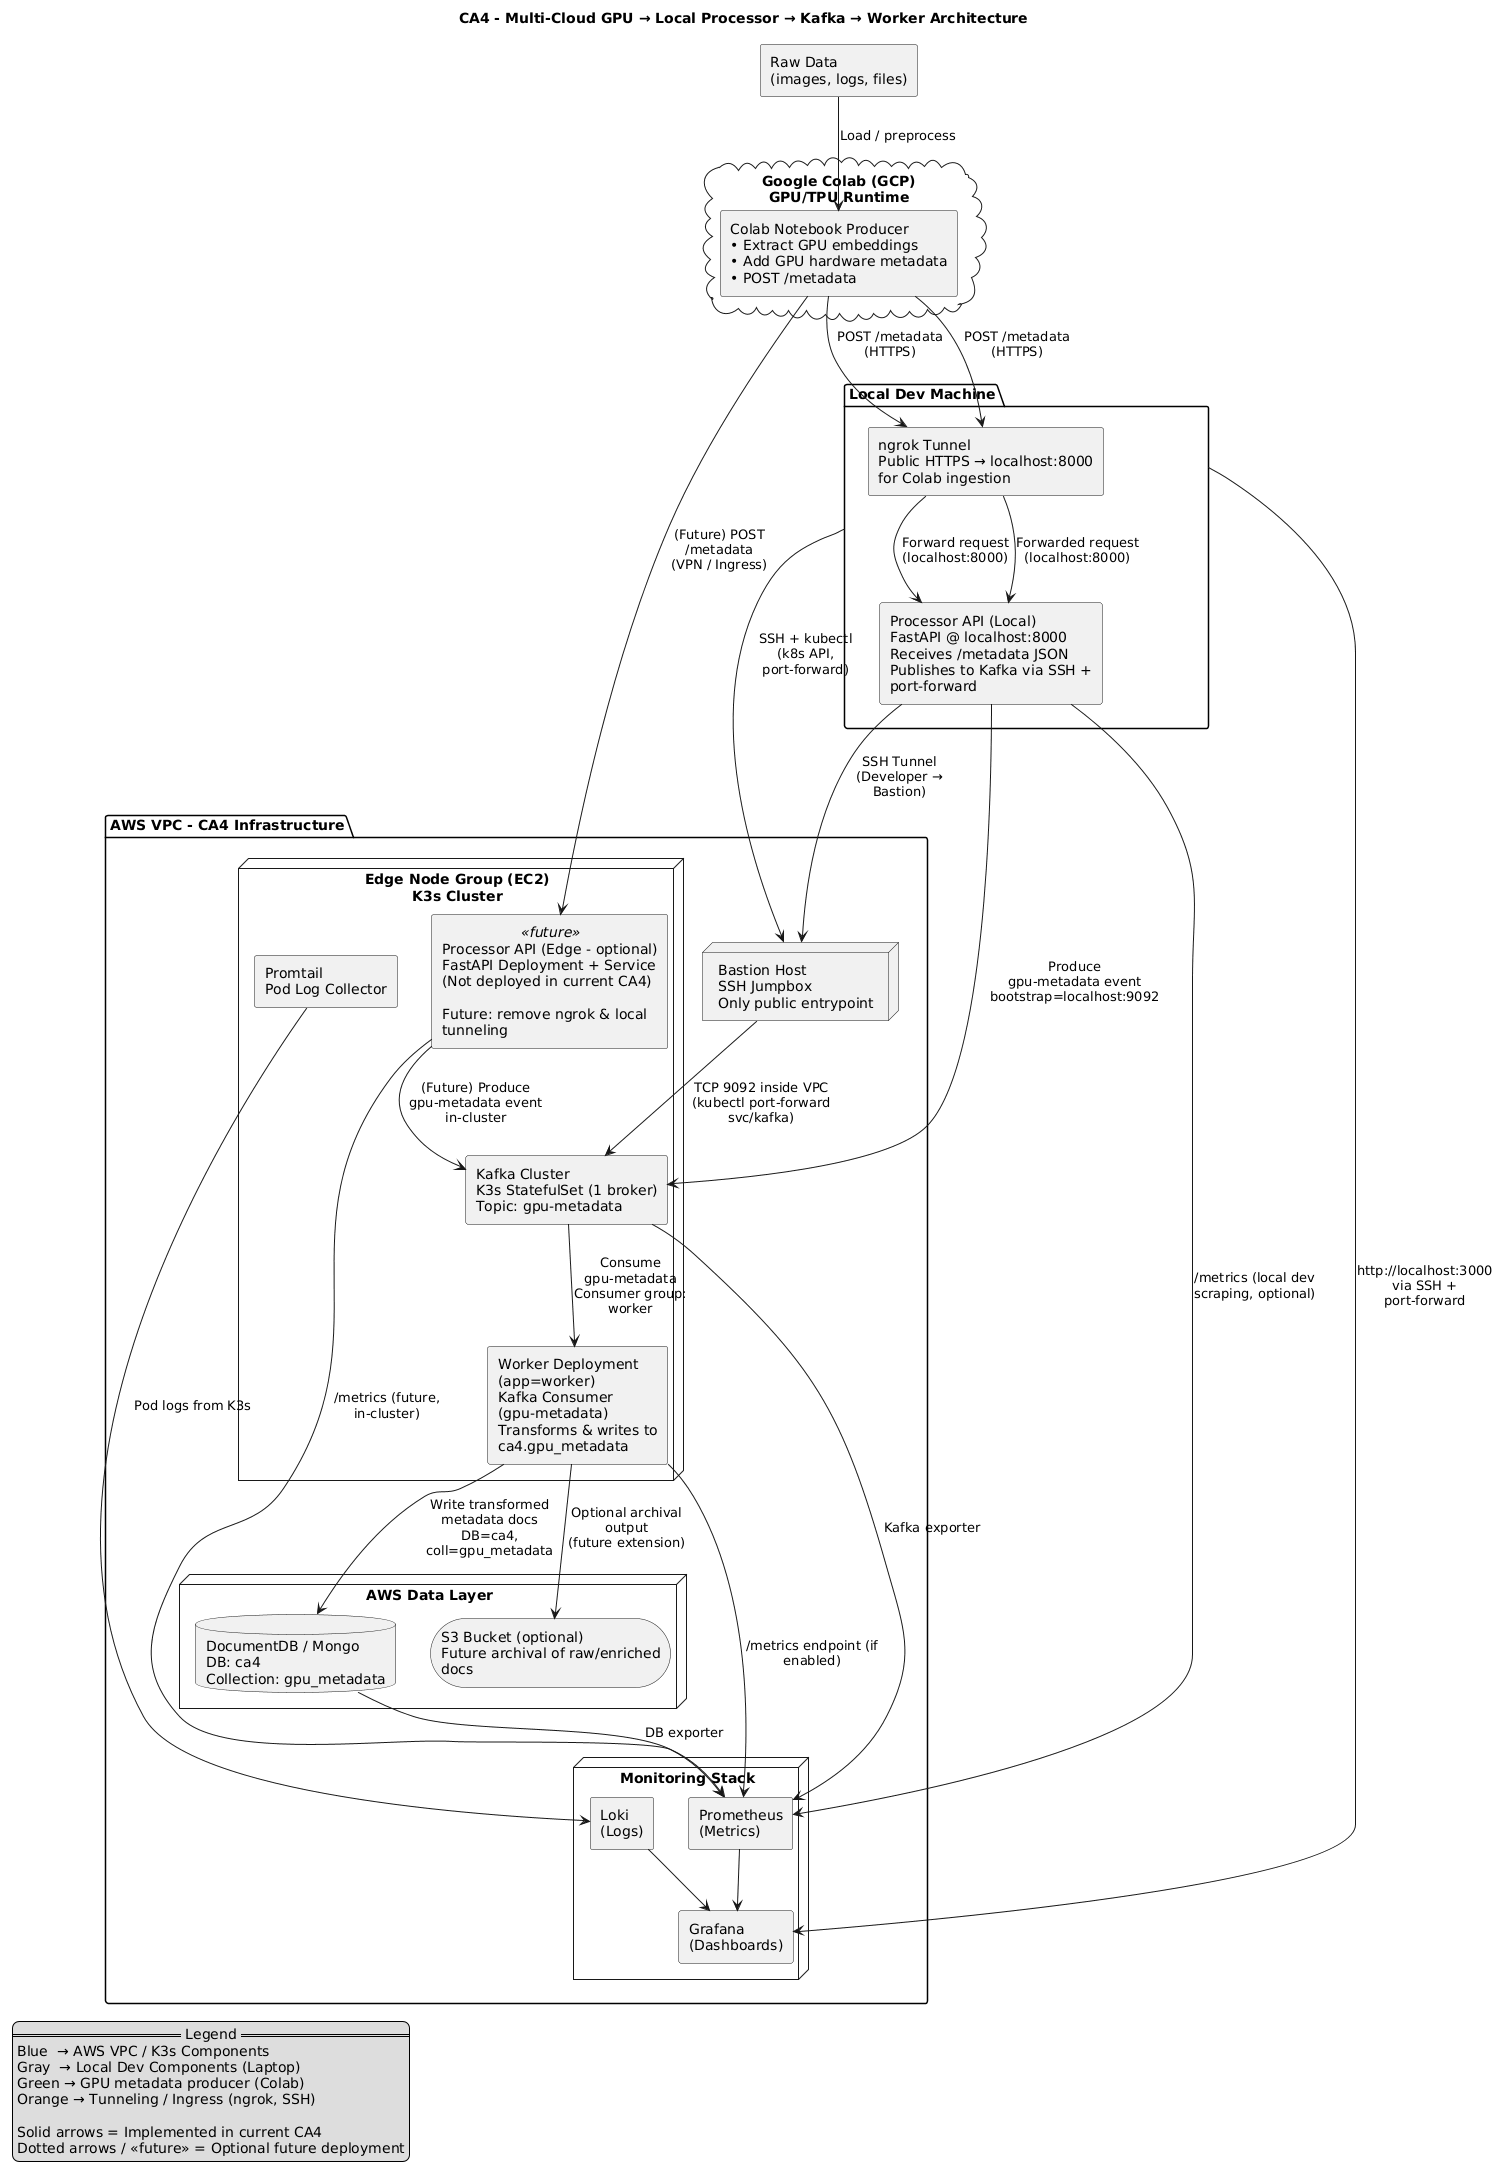

The diagram above was rendered by PlantUML. Its source (embedded in the PNG):
@startuml
skinparam shadowing false
skinparam componentStyle rectangle
skinparam defaultFontName Inter
skinparam wrapWidth 220
skinparam maxMessageSize 140

title CA4 - Multi-Cloud GPU → Local Processor → Kafka → Worker Architecture

' ==========================================================
' GOOGLE COLAB (GCP) - GPU METADATA PRODUCER
' ==========================================================
cloud "Google Colab (GCP)\nGPU/TPU Runtime" as COLAB {
  component "Colab Notebook Producer\n• Extract GPU embeddings\n• Add GPU hardware metadata\n• POST /metadata" as PRODUCER
}

rectangle "Raw Data\n(images, logs, files)" as RAW
RAW --> PRODUCER : Load / preprocess

' ==========================================================
' LOCAL DEVELOPMENT ENVIRONMENT
' ==========================================================
package "Local Dev Machine" as DEV {

  component "Processor API (Local)\nFastAPI @ localhost:8000\nReceives /metadata JSON\nPublishes to Kafka via SSH + port-forward" as PROC_LOCAL

  component "ngrok Tunnel\nPublic HTTPS → localhost:8000\nfor Colab ingestion" as NGROK

  PRODUCER --> NGROK : POST /metadata\n(HTTPS)
  NGROK --> PROC_LOCAL : Forward request\n(localhost:8000)
}

' ==========================================================
' AWS VPC (PRODUCTION SITE + DEV TUNNEL TARGET)
' ==========================================================
package "AWS VPC - CA4 Infrastructure" as AWS {

  node "Bastion Host\nSSH Jumpbox\nOnly public entrypoint" as BASTION

  ' ------------------------
  ' EDGE K3s CLUSTER
  ' ------------------------
  node "Edge Node Group (EC2)\nK3s Cluster" as K3S {

    ' NOTE: Edge Processor is a future deployment option.
    component "Processor API (Edge - optional)\nFastAPI Deployment + Service\n(Not deployed in current CA4)\n\nFuture: remove ngrok & local tunneling" as PROC_EDGE <<future>>

    component "Kafka Cluster\nK3s StatefulSet (1 broker)\nTopic: gpu-metadata" as KAFKA

    component "Worker Deployment (app=worker)\nKafka Consumer (gpu-metadata)\nTransforms & writes to ca4.gpu_metadata" as WORKER

    component "Promtail\nPod Log Collector" as PROMTAIL
  }

  ' ------------------------
  ' DATA SERVICES
  ' ------------------------
  node "AWS Data Layer" as DATALAYER {
    database "DocumentDB / Mongo\nDB: ca4\nCollection: gpu_metadata" as DB
    storage "S3 Bucket (optional)\nFuture archival of raw/enriched docs" as S3
  }

  ' ------------------------
  ' OBSERVABILITY
  ' ------------------------
  node "Monitoring Stack" as MON {
      component "Prometheus\n(Metrics)" as PROM
      component "Loki\n(Logs)" as LOKI
      component "Grafana\n(Dashboards)" as GRAFANA
  }
}

' ==========================================================
' DATA FLOW + CONNECTIVITY
' ==========================================================

' --- DEV FLOW: COLAB → NGROK → LOCAL PROCESSOR → KAFKA VIA BASTION ---
PRODUCER --> NGROK : POST /metadata (HTTPS)
NGROK --> PROC_LOCAL : Forwarded request\n(localhost:8000)

PROC_LOCAL --> BASTION : SSH Tunnel\n(Developer → Bastion)
BASTION --> KAFKA : TCP 9092 inside VPC\n(kubectl port-forward svc/kafka)

PROC_LOCAL --> KAFKA : Produce gpu-metadata event\nbootstrap=localhost:9092

' --- FUTURE PROD FLOW: COLAB → EDGE API DIRECTLY (NO NGROK/LOCAL) ---
PRODUCER --> PROC_EDGE : (Future) POST /metadata\n(VPN / Ingress)
PROC_EDGE --> KAFKA : (Future) Produce gpu-metadata event\nin-cluster

' --- COMMON BACK-END PIPELINE (CURRENT IMPLEMENTATION) ---
KAFKA --> WORKER : Consume gpu-metadata\nConsumer group: worker
WORKER --> DB : Write transformed metadata docs\nDB=ca4, coll=gpu_metadata
WORKER --> S3 : Optional archival output\n(future extension)

' --- OBSERVABILITY ---
PROC_LOCAL --> PROM : /metrics (local dev scraping, optional)
PROC_EDGE --> PROM : /metrics (future, in-cluster)
WORKER --> PROM : /metrics endpoint (if enabled)
KAFKA --> PROM : Kafka exporter
DB --> PROM : DB exporter

PROMTAIL --> LOKI : Pod logs from K3s
LOKI --> GRAFANA
PROM --> GRAFANA

' --- DEV OBSERVABILITY ACCESS ---
DEV --> BASTION : SSH + kubectl\n(k8s API, port-forward)
DEV --> GRAFANA : http://localhost:3000\nvia SSH + port-forward

' ==========================================================
' LEGEND
' ==========================================================
legend left
  == Legend ==
  Blue  → AWS VPC / K3s Components
  Gray  → Local Dev Components (Laptop)
  Green → GPU metadata producer (Colab)
  Orange → Tunneling / Ingress (ngrok, SSH)

  Solid arrows = Implemented in current CA4
  Dotted arrows / <<future>> = Optional future deployment
endlegend
@enduml